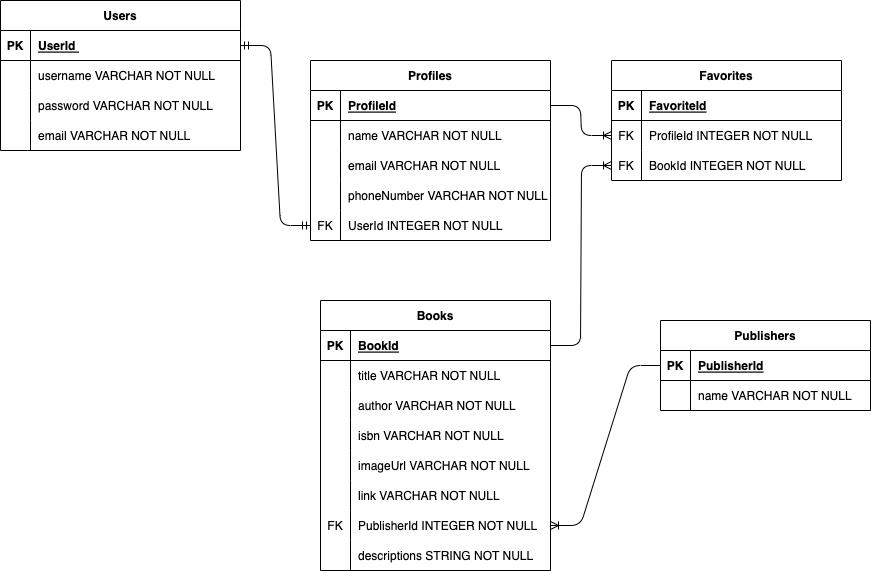

The diagram above was exported from draw.io. Its source (the exported page's mxGraphModel, read from the mxfile embedded in the PNG):
<mxGraphModel dx="905" dy="1644" grid="1" gridSize="10" guides="1" tooltips="1" connect="1" arrows="1" fold="1" page="1" pageScale="1" pageWidth="850" pageHeight="1100" math="0" shadow="0">
  <root>
    <mxCell id="0" />
    <mxCell id="1" parent="0" />
    <mxCell id="2" value="Users" style="shape=table;startSize=30;container=1;collapsible=1;childLayout=tableLayout;fixedRows=1;rowLines=0;fontStyle=1;align=center;resizeLast=1;" parent="1" vertex="1">
      <mxGeometry x="50" y="-220" width="240" height="150" as="geometry" />
    </mxCell>
    <mxCell id="3" value="" style="shape=tableRow;horizontal=0;startSize=0;swimlaneHead=0;swimlaneBody=0;fillColor=none;collapsible=0;dropTarget=0;points=[[0,0.5],[1,0.5]];portConstraint=eastwest;top=0;left=0;right=0;bottom=1;" parent="2" vertex="1">
      <mxGeometry y="30" width="240" height="30" as="geometry" />
    </mxCell>
    <mxCell id="4" value="PK" style="shape=partialRectangle;connectable=0;fillColor=none;top=0;left=0;bottom=0;right=0;fontStyle=1;overflow=hidden;" parent="3" vertex="1">
      <mxGeometry width="30" height="30" as="geometry">
        <mxRectangle width="30" height="30" as="alternateBounds" />
      </mxGeometry>
    </mxCell>
    <mxCell id="5" value="UserId " style="shape=partialRectangle;connectable=0;fillColor=none;top=0;left=0;bottom=0;right=0;align=left;spacingLeft=6;fontStyle=5;overflow=hidden;" parent="3" vertex="1">
      <mxGeometry x="30" width="210" height="30" as="geometry">
        <mxRectangle width="210" height="30" as="alternateBounds" />
      </mxGeometry>
    </mxCell>
    <mxCell id="6" value="" style="shape=tableRow;horizontal=0;startSize=0;swimlaneHead=0;swimlaneBody=0;fillColor=none;collapsible=0;dropTarget=0;points=[[0,0.5],[1,0.5]];portConstraint=eastwest;top=0;left=0;right=0;bottom=0;" parent="2" vertex="1">
      <mxGeometry y="60" width="240" height="30" as="geometry" />
    </mxCell>
    <mxCell id="7" value="" style="shape=partialRectangle;connectable=0;fillColor=none;top=0;left=0;bottom=0;right=0;editable=1;overflow=hidden;" parent="6" vertex="1">
      <mxGeometry width="30" height="30" as="geometry">
        <mxRectangle width="30" height="30" as="alternateBounds" />
      </mxGeometry>
    </mxCell>
    <mxCell id="8" value="username VARCHAR NOT NULL" style="shape=partialRectangle;connectable=0;fillColor=none;top=0;left=0;bottom=0;right=0;align=left;spacingLeft=6;overflow=hidden;" parent="6" vertex="1">
      <mxGeometry x="30" width="210" height="30" as="geometry">
        <mxRectangle width="210" height="30" as="alternateBounds" />
      </mxGeometry>
    </mxCell>
    <mxCell id="9" value="" style="shape=tableRow;horizontal=0;startSize=0;swimlaneHead=0;swimlaneBody=0;fillColor=none;collapsible=0;dropTarget=0;points=[[0,0.5],[1,0.5]];portConstraint=eastwest;top=0;left=0;right=0;bottom=0;" parent="2" vertex="1">
      <mxGeometry y="90" width="240" height="30" as="geometry" />
    </mxCell>
    <mxCell id="10" value="" style="shape=partialRectangle;connectable=0;fillColor=none;top=0;left=0;bottom=0;right=0;editable=1;overflow=hidden;" parent="9" vertex="1">
      <mxGeometry width="30" height="30" as="geometry">
        <mxRectangle width="30" height="30" as="alternateBounds" />
      </mxGeometry>
    </mxCell>
    <mxCell id="11" value="password VARCHAR NOT NULL" style="shape=partialRectangle;connectable=0;fillColor=none;top=0;left=0;bottom=0;right=0;align=left;spacingLeft=6;overflow=hidden;" parent="9" vertex="1">
      <mxGeometry x="30" width="210" height="30" as="geometry">
        <mxRectangle width="210" height="30" as="alternateBounds" />
      </mxGeometry>
    </mxCell>
    <mxCell id="12" value="" style="shape=tableRow;horizontal=0;startSize=0;swimlaneHead=0;swimlaneBody=0;fillColor=none;collapsible=0;dropTarget=0;points=[[0,0.5],[1,0.5]];portConstraint=eastwest;top=0;left=0;right=0;bottom=0;" parent="2" vertex="1">
      <mxGeometry y="120" width="240" height="30" as="geometry" />
    </mxCell>
    <mxCell id="13" value="" style="shape=partialRectangle;connectable=0;fillColor=none;top=0;left=0;bottom=0;right=0;editable=1;overflow=hidden;" parent="12" vertex="1">
      <mxGeometry width="30" height="30" as="geometry">
        <mxRectangle width="30" height="30" as="alternateBounds" />
      </mxGeometry>
    </mxCell>
    <mxCell id="14" value="email VARCHAR NOT NULL" style="shape=partialRectangle;connectable=0;fillColor=none;top=0;left=0;bottom=0;right=0;align=left;spacingLeft=6;overflow=hidden;" parent="12" vertex="1">
      <mxGeometry x="30" width="210" height="30" as="geometry">
        <mxRectangle width="210" height="30" as="alternateBounds" />
      </mxGeometry>
    </mxCell>
    <mxCell id="26" value="Books" style="shape=table;startSize=30;container=1;collapsible=1;childLayout=tableLayout;fixedRows=1;rowLines=0;fontStyle=1;align=center;resizeLast=1;" parent="1" vertex="1">
      <mxGeometry x="370" y="80" width="230" height="270" as="geometry" />
    </mxCell>
    <mxCell id="27" value="" style="shape=tableRow;horizontal=0;startSize=0;swimlaneHead=0;swimlaneBody=0;fillColor=none;collapsible=0;dropTarget=0;points=[[0,0.5],[1,0.5]];portConstraint=eastwest;top=0;left=0;right=0;bottom=1;" parent="26" vertex="1">
      <mxGeometry y="30" width="230" height="30" as="geometry" />
    </mxCell>
    <mxCell id="28" value="PK" style="shape=partialRectangle;connectable=0;fillColor=none;top=0;left=0;bottom=0;right=0;fontStyle=1;overflow=hidden;" parent="27" vertex="1">
      <mxGeometry width="30" height="30" as="geometry">
        <mxRectangle width="30" height="30" as="alternateBounds" />
      </mxGeometry>
    </mxCell>
    <mxCell id="29" value="BookId" style="shape=partialRectangle;connectable=0;fillColor=none;top=0;left=0;bottom=0;right=0;align=left;spacingLeft=6;fontStyle=5;overflow=hidden;" parent="27" vertex="1">
      <mxGeometry x="30" width="200" height="30" as="geometry">
        <mxRectangle width="200" height="30" as="alternateBounds" />
      </mxGeometry>
    </mxCell>
    <mxCell id="30" value="" style="shape=tableRow;horizontal=0;startSize=0;swimlaneHead=0;swimlaneBody=0;fillColor=none;collapsible=0;dropTarget=0;points=[[0,0.5],[1,0.5]];portConstraint=eastwest;top=0;left=0;right=0;bottom=0;" parent="26" vertex="1">
      <mxGeometry y="60" width="230" height="30" as="geometry" />
    </mxCell>
    <mxCell id="31" value="" style="shape=partialRectangle;connectable=0;fillColor=none;top=0;left=0;bottom=0;right=0;editable=1;overflow=hidden;" parent="30" vertex="1">
      <mxGeometry width="30" height="30" as="geometry">
        <mxRectangle width="30" height="30" as="alternateBounds" />
      </mxGeometry>
    </mxCell>
    <mxCell id="32" value="title VARCHAR NOT NULL" style="shape=partialRectangle;connectable=0;fillColor=none;top=0;left=0;bottom=0;right=0;align=left;spacingLeft=6;overflow=hidden;" parent="30" vertex="1">
      <mxGeometry x="30" width="200" height="30" as="geometry">
        <mxRectangle width="200" height="30" as="alternateBounds" />
      </mxGeometry>
    </mxCell>
    <mxCell id="33" value="" style="shape=tableRow;horizontal=0;startSize=0;swimlaneHead=0;swimlaneBody=0;fillColor=none;collapsible=0;dropTarget=0;points=[[0,0.5],[1,0.5]];portConstraint=eastwest;top=0;left=0;right=0;bottom=0;" parent="26" vertex="1">
      <mxGeometry y="90" width="230" height="30" as="geometry" />
    </mxCell>
    <mxCell id="34" value="" style="shape=partialRectangle;connectable=0;fillColor=none;top=0;left=0;bottom=0;right=0;editable=1;overflow=hidden;" parent="33" vertex="1">
      <mxGeometry width="30" height="30" as="geometry">
        <mxRectangle width="30" height="30" as="alternateBounds" />
      </mxGeometry>
    </mxCell>
    <mxCell id="35" value="author VARCHAR NOT NULL" style="shape=partialRectangle;connectable=0;fillColor=none;top=0;left=0;bottom=0;right=0;align=left;spacingLeft=6;overflow=hidden;" parent="33" vertex="1">
      <mxGeometry x="30" width="200" height="30" as="geometry">
        <mxRectangle width="200" height="30" as="alternateBounds" />
      </mxGeometry>
    </mxCell>
    <mxCell id="36" value="" style="shape=tableRow;horizontal=0;startSize=0;swimlaneHead=0;swimlaneBody=0;fillColor=none;collapsible=0;dropTarget=0;points=[[0,0.5],[1,0.5]];portConstraint=eastwest;top=0;left=0;right=0;bottom=0;" parent="26" vertex="1">
      <mxGeometry y="120" width="230" height="30" as="geometry" />
    </mxCell>
    <mxCell id="37" value="" style="shape=partialRectangle;connectable=0;fillColor=none;top=0;left=0;bottom=0;right=0;editable=1;overflow=hidden;" parent="36" vertex="1">
      <mxGeometry width="30" height="30" as="geometry">
        <mxRectangle width="30" height="30" as="alternateBounds" />
      </mxGeometry>
    </mxCell>
    <mxCell id="38" value="isbn VARCHAR NOT NULL" style="shape=partialRectangle;connectable=0;fillColor=none;top=0;left=0;bottom=0;right=0;align=left;spacingLeft=6;overflow=hidden;" parent="36" vertex="1">
      <mxGeometry x="30" width="200" height="30" as="geometry">
        <mxRectangle width="200" height="30" as="alternateBounds" />
      </mxGeometry>
    </mxCell>
    <mxCell id="43" style="shape=tableRow;horizontal=0;startSize=0;swimlaneHead=0;swimlaneBody=0;fillColor=none;collapsible=0;dropTarget=0;points=[[0,0.5],[1,0.5]];portConstraint=eastwest;top=0;left=0;right=0;bottom=0;" parent="26" vertex="1">
      <mxGeometry y="150" width="230" height="30" as="geometry" />
    </mxCell>
    <mxCell id="44" style="shape=partialRectangle;connectable=0;fillColor=none;top=0;left=0;bottom=0;right=0;editable=1;overflow=hidden;" parent="43" vertex="1">
      <mxGeometry width="30" height="30" as="geometry">
        <mxRectangle width="30" height="30" as="alternateBounds" />
      </mxGeometry>
    </mxCell>
    <mxCell id="45" value="imageUrl VARCHAR NOT NULL" style="shape=partialRectangle;connectable=0;fillColor=none;top=0;left=0;bottom=0;right=0;align=left;spacingLeft=6;overflow=hidden;" parent="43" vertex="1">
      <mxGeometry x="30" width="200" height="30" as="geometry">
        <mxRectangle width="200" height="30" as="alternateBounds" />
      </mxGeometry>
    </mxCell>
    <mxCell id="40" style="shape=tableRow;horizontal=0;startSize=0;swimlaneHead=0;swimlaneBody=0;fillColor=none;collapsible=0;dropTarget=0;points=[[0,0.5],[1,0.5]];portConstraint=eastwest;top=0;left=0;right=0;bottom=0;" parent="26" vertex="1">
      <mxGeometry y="180" width="230" height="30" as="geometry" />
    </mxCell>
    <mxCell id="41" style="shape=partialRectangle;connectable=0;fillColor=none;top=0;left=0;bottom=0;right=0;editable=1;overflow=hidden;" parent="40" vertex="1">
      <mxGeometry width="30" height="30" as="geometry">
        <mxRectangle width="30" height="30" as="alternateBounds" />
      </mxGeometry>
    </mxCell>
    <mxCell id="42" value="link VARCHAR NOT NULL" style="shape=partialRectangle;connectable=0;fillColor=none;top=0;left=0;bottom=0;right=0;align=left;spacingLeft=6;overflow=hidden;" parent="40" vertex="1">
      <mxGeometry x="30" width="200" height="30" as="geometry">
        <mxRectangle width="200" height="30" as="alternateBounds" />
      </mxGeometry>
    </mxCell>
    <mxCell id="98" style="shape=tableRow;horizontal=0;startSize=0;swimlaneHead=0;swimlaneBody=0;fillColor=none;collapsible=0;dropTarget=0;points=[[0,0.5],[1,0.5]];portConstraint=eastwest;top=0;left=0;right=0;bottom=0;" parent="26" vertex="1">
      <mxGeometry y="210" width="230" height="30" as="geometry" />
    </mxCell>
    <mxCell id="99" value="FK" style="shape=partialRectangle;connectable=0;fillColor=none;top=0;left=0;bottom=0;right=0;editable=1;overflow=hidden;" parent="98" vertex="1">
      <mxGeometry width="30" height="30" as="geometry">
        <mxRectangle width="30" height="30" as="alternateBounds" />
      </mxGeometry>
    </mxCell>
    <mxCell id="100" value="PublisherId INTEGER NOT NULL" style="shape=partialRectangle;connectable=0;fillColor=none;top=0;left=0;bottom=0;right=0;align=left;spacingLeft=6;overflow=hidden;" parent="98" vertex="1">
      <mxGeometry x="30" width="200" height="30" as="geometry">
        <mxRectangle width="200" height="30" as="alternateBounds" />
      </mxGeometry>
    </mxCell>
    <mxCell id="134" style="shape=tableRow;horizontal=0;startSize=0;swimlaneHead=0;swimlaneBody=0;fillColor=none;collapsible=0;dropTarget=0;points=[[0,0.5],[1,0.5]];portConstraint=eastwest;top=0;left=0;right=0;bottom=0;" vertex="1" parent="26">
      <mxGeometry y="240" width="230" height="30" as="geometry" />
    </mxCell>
    <mxCell id="135" style="shape=partialRectangle;connectable=0;fillColor=none;top=0;left=0;bottom=0;right=0;editable=1;overflow=hidden;" vertex="1" parent="134">
      <mxGeometry width="30" height="30" as="geometry">
        <mxRectangle width="30" height="30" as="alternateBounds" />
      </mxGeometry>
    </mxCell>
    <mxCell id="136" value="descriptions STRING NOT NULL" style="shape=partialRectangle;connectable=0;fillColor=none;top=0;left=0;bottom=0;right=0;align=left;spacingLeft=6;overflow=hidden;" vertex="1" parent="134">
      <mxGeometry x="30" width="200" height="30" as="geometry">
        <mxRectangle width="200" height="30" as="alternateBounds" />
      </mxGeometry>
    </mxCell>
    <mxCell id="72" value="Publishers" style="shape=table;startSize=30;container=1;collapsible=1;childLayout=tableLayout;fixedRows=1;rowLines=0;fontStyle=1;align=center;resizeLast=1;" parent="1" vertex="1">
      <mxGeometry x="710" y="100" width="210" height="90" as="geometry" />
    </mxCell>
    <mxCell id="73" value="" style="shape=tableRow;horizontal=0;startSize=0;swimlaneHead=0;swimlaneBody=0;fillColor=none;collapsible=0;dropTarget=0;points=[[0,0.5],[1,0.5]];portConstraint=eastwest;top=0;left=0;right=0;bottom=1;" parent="72" vertex="1">
      <mxGeometry y="30" width="210" height="30" as="geometry" />
    </mxCell>
    <mxCell id="74" value="PK" style="shape=partialRectangle;connectable=0;fillColor=none;top=0;left=0;bottom=0;right=0;fontStyle=1;overflow=hidden;" parent="73" vertex="1">
      <mxGeometry width="30" height="30" as="geometry">
        <mxRectangle width="30" height="30" as="alternateBounds" />
      </mxGeometry>
    </mxCell>
    <mxCell id="75" value="PublisherId" style="shape=partialRectangle;connectable=0;fillColor=none;top=0;left=0;bottom=0;right=0;align=left;spacingLeft=6;fontStyle=5;overflow=hidden;" parent="73" vertex="1">
      <mxGeometry x="30" width="180" height="30" as="geometry">
        <mxRectangle width="180" height="30" as="alternateBounds" />
      </mxGeometry>
    </mxCell>
    <mxCell id="76" value="" style="shape=tableRow;horizontal=0;startSize=0;swimlaneHead=0;swimlaneBody=0;fillColor=none;collapsible=0;dropTarget=0;points=[[0,0.5],[1,0.5]];portConstraint=eastwest;top=0;left=0;right=0;bottom=0;" parent="72" vertex="1">
      <mxGeometry y="60" width="210" height="30" as="geometry" />
    </mxCell>
    <mxCell id="77" value="" style="shape=partialRectangle;connectable=0;fillColor=none;top=0;left=0;bottom=0;right=0;editable=1;overflow=hidden;" parent="76" vertex="1">
      <mxGeometry width="30" height="30" as="geometry">
        <mxRectangle width="30" height="30" as="alternateBounds" />
      </mxGeometry>
    </mxCell>
    <mxCell id="78" value="name VARCHAR NOT NULL" style="shape=partialRectangle;connectable=0;fillColor=none;top=0;left=0;bottom=0;right=0;align=left;spacingLeft=6;overflow=hidden;" parent="76" vertex="1">
      <mxGeometry x="30" width="180" height="30" as="geometry">
        <mxRectangle width="180" height="30" as="alternateBounds" />
      </mxGeometry>
    </mxCell>
    <mxCell id="85" value="Profiles" style="shape=table;startSize=30;container=1;collapsible=1;childLayout=tableLayout;fixedRows=1;rowLines=0;fontStyle=1;align=center;resizeLast=1;" parent="1" vertex="1">
      <mxGeometry x="360" y="-160" width="240" height="180" as="geometry" />
    </mxCell>
    <mxCell id="86" value="" style="shape=tableRow;horizontal=0;startSize=0;swimlaneHead=0;swimlaneBody=0;fillColor=none;collapsible=0;dropTarget=0;points=[[0,0.5],[1,0.5]];portConstraint=eastwest;top=0;left=0;right=0;bottom=1;" parent="85" vertex="1">
      <mxGeometry y="30" width="240" height="30" as="geometry" />
    </mxCell>
    <mxCell id="87" value="PK" style="shape=partialRectangle;connectable=0;fillColor=none;top=0;left=0;bottom=0;right=0;fontStyle=1;overflow=hidden;" parent="86" vertex="1">
      <mxGeometry width="30" height="30" as="geometry">
        <mxRectangle width="30" height="30" as="alternateBounds" />
      </mxGeometry>
    </mxCell>
    <mxCell id="88" value="ProfileId" style="shape=partialRectangle;connectable=0;fillColor=none;top=0;left=0;bottom=0;right=0;align=left;spacingLeft=6;fontStyle=5;overflow=hidden;" parent="86" vertex="1">
      <mxGeometry x="30" width="210" height="30" as="geometry">
        <mxRectangle width="210" height="30" as="alternateBounds" />
      </mxGeometry>
    </mxCell>
    <mxCell id="89" value="" style="shape=tableRow;horizontal=0;startSize=0;swimlaneHead=0;swimlaneBody=0;fillColor=none;collapsible=0;dropTarget=0;points=[[0,0.5],[1,0.5]];portConstraint=eastwest;top=0;left=0;right=0;bottom=0;" parent="85" vertex="1">
      <mxGeometry y="60" width="240" height="30" as="geometry" />
    </mxCell>
    <mxCell id="90" value="" style="shape=partialRectangle;connectable=0;fillColor=none;top=0;left=0;bottom=0;right=0;editable=1;overflow=hidden;" parent="89" vertex="1">
      <mxGeometry width="30" height="30" as="geometry">
        <mxRectangle width="30" height="30" as="alternateBounds" />
      </mxGeometry>
    </mxCell>
    <mxCell id="91" value="name VARCHAR NOT NULL" style="shape=partialRectangle;connectable=0;fillColor=none;top=0;left=0;bottom=0;right=0;align=left;spacingLeft=6;overflow=hidden;" parent="89" vertex="1">
      <mxGeometry x="30" width="210" height="30" as="geometry">
        <mxRectangle width="210" height="30" as="alternateBounds" />
      </mxGeometry>
    </mxCell>
    <mxCell id="92" value="" style="shape=tableRow;horizontal=0;startSize=0;swimlaneHead=0;swimlaneBody=0;fillColor=none;collapsible=0;dropTarget=0;points=[[0,0.5],[1,0.5]];portConstraint=eastwest;top=0;left=0;right=0;bottom=0;" parent="85" vertex="1">
      <mxGeometry y="90" width="240" height="30" as="geometry" />
    </mxCell>
    <mxCell id="93" value="" style="shape=partialRectangle;connectable=0;fillColor=none;top=0;left=0;bottom=0;right=0;editable=1;overflow=hidden;" parent="92" vertex="1">
      <mxGeometry width="30" height="30" as="geometry">
        <mxRectangle width="30" height="30" as="alternateBounds" />
      </mxGeometry>
    </mxCell>
    <mxCell id="94" value="email VARCHAR NOT NULL" style="shape=partialRectangle;connectable=0;fillColor=none;top=0;left=0;bottom=0;right=0;align=left;spacingLeft=6;overflow=hidden;" parent="92" vertex="1">
      <mxGeometry x="30" width="210" height="30" as="geometry">
        <mxRectangle width="210" height="30" as="alternateBounds" />
      </mxGeometry>
    </mxCell>
    <mxCell id="95" value="" style="shape=tableRow;horizontal=0;startSize=0;swimlaneHead=0;swimlaneBody=0;fillColor=none;collapsible=0;dropTarget=0;points=[[0,0.5],[1,0.5]];portConstraint=eastwest;top=0;left=0;right=0;bottom=0;" parent="85" vertex="1">
      <mxGeometry y="120" width="240" height="30" as="geometry" />
    </mxCell>
    <mxCell id="96" value="" style="shape=partialRectangle;connectable=0;fillColor=none;top=0;left=0;bottom=0;right=0;editable=1;overflow=hidden;" parent="95" vertex="1">
      <mxGeometry width="30" height="30" as="geometry">
        <mxRectangle width="30" height="30" as="alternateBounds" />
      </mxGeometry>
    </mxCell>
    <mxCell id="97" value="phoneNumber VARCHAR NOT NULL" style="shape=partialRectangle;connectable=0;fillColor=none;top=0;left=0;bottom=0;right=0;align=left;spacingLeft=6;overflow=hidden;" parent="95" vertex="1">
      <mxGeometry x="30" width="210" height="30" as="geometry">
        <mxRectangle width="210" height="30" as="alternateBounds" />
      </mxGeometry>
    </mxCell>
    <mxCell id="131" style="shape=tableRow;horizontal=0;startSize=0;swimlaneHead=0;swimlaneBody=0;fillColor=none;collapsible=0;dropTarget=0;points=[[0,0.5],[1,0.5]];portConstraint=eastwest;top=0;left=0;right=0;bottom=0;" vertex="1" parent="85">
      <mxGeometry y="150" width="240" height="30" as="geometry" />
    </mxCell>
    <mxCell id="132" value="FK" style="shape=partialRectangle;connectable=0;fillColor=none;top=0;left=0;bottom=0;right=0;editable=1;overflow=hidden;" vertex="1" parent="131">
      <mxGeometry width="30" height="30" as="geometry">
        <mxRectangle width="30" height="30" as="alternateBounds" />
      </mxGeometry>
    </mxCell>
    <mxCell id="133" value="UserId INTEGER NOT NULL" style="shape=partialRectangle;connectable=0;fillColor=none;top=0;left=0;bottom=0;right=0;align=left;spacingLeft=6;overflow=hidden;" vertex="1" parent="131">
      <mxGeometry x="30" width="210" height="30" as="geometry">
        <mxRectangle width="210" height="30" as="alternateBounds" />
      </mxGeometry>
    </mxCell>
    <mxCell id="105" value="" style="edgeStyle=entityRelationEdgeStyle;fontSize=12;html=1;endArrow=ERoneToMany;exitX=0;exitY=0.5;exitDx=0;exitDy=0;entryX=1;entryY=0.5;entryDx=0;entryDy=0;" parent="1" source="73" target="98" edge="1">
      <mxGeometry width="100" height="100" relative="1" as="geometry">
        <mxPoint x="270" y="450" as="sourcePoint" />
        <mxPoint x="430" y="220" as="targetPoint" />
      </mxGeometry>
    </mxCell>
    <mxCell id="106" value="" style="edgeStyle=entityRelationEdgeStyle;fontSize=12;html=1;endArrow=ERmandOne;startArrow=ERmandOne;exitX=1;exitY=0.5;exitDx=0;exitDy=0;entryX=0;entryY=0.5;entryDx=0;entryDy=0;" parent="1" source="3" target="131" edge="1">
      <mxGeometry width="100" height="100" relative="1" as="geometry">
        <mxPoint x="270" y="320" as="sourcePoint" />
        <mxPoint x="370" y="220" as="targetPoint" />
      </mxGeometry>
    </mxCell>
    <mxCell id="107" value="Favorites" style="shape=table;startSize=30;container=1;collapsible=1;childLayout=tableLayout;fixedRows=1;rowLines=0;fontStyle=1;align=center;resizeLast=1;" parent="1" vertex="1">
      <mxGeometry x="661" y="-160" width="230" height="120" as="geometry" />
    </mxCell>
    <mxCell id="108" value="" style="shape=tableRow;horizontal=0;startSize=0;swimlaneHead=0;swimlaneBody=0;fillColor=none;collapsible=0;dropTarget=0;points=[[0,0.5],[1,0.5]];portConstraint=eastwest;top=0;left=0;right=0;bottom=1;" parent="107" vertex="1">
      <mxGeometry y="30" width="230" height="30" as="geometry" />
    </mxCell>
    <mxCell id="109" value="PK" style="shape=partialRectangle;connectable=0;fillColor=none;top=0;left=0;bottom=0;right=0;fontStyle=1;overflow=hidden;" parent="108" vertex="1">
      <mxGeometry width="30" height="30" as="geometry">
        <mxRectangle width="30" height="30" as="alternateBounds" />
      </mxGeometry>
    </mxCell>
    <mxCell id="110" value="FavoriteId" style="shape=partialRectangle;connectable=0;fillColor=none;top=0;left=0;bottom=0;right=0;align=left;spacingLeft=6;fontStyle=5;overflow=hidden;" parent="108" vertex="1">
      <mxGeometry x="30" width="200" height="30" as="geometry">
        <mxRectangle width="200" height="30" as="alternateBounds" />
      </mxGeometry>
    </mxCell>
    <mxCell id="111" value="" style="shape=tableRow;horizontal=0;startSize=0;swimlaneHead=0;swimlaneBody=0;fillColor=none;collapsible=0;dropTarget=0;points=[[0,0.5],[1,0.5]];portConstraint=eastwest;top=0;left=0;right=0;bottom=0;" parent="107" vertex="1">
      <mxGeometry y="60" width="230" height="30" as="geometry" />
    </mxCell>
    <mxCell id="112" value="FK" style="shape=partialRectangle;connectable=0;fillColor=none;top=0;left=0;bottom=0;right=0;editable=1;overflow=hidden;" parent="111" vertex="1">
      <mxGeometry width="30" height="30" as="geometry">
        <mxRectangle width="30" height="30" as="alternateBounds" />
      </mxGeometry>
    </mxCell>
    <mxCell id="113" value="ProfileId INTEGER NOT NULL" style="shape=partialRectangle;connectable=0;fillColor=none;top=0;left=0;bottom=0;right=0;align=left;spacingLeft=6;overflow=hidden;" parent="111" vertex="1">
      <mxGeometry x="30" width="200" height="30" as="geometry">
        <mxRectangle width="200" height="30" as="alternateBounds" />
      </mxGeometry>
    </mxCell>
    <mxCell id="114" value="" style="shape=tableRow;horizontal=0;startSize=0;swimlaneHead=0;swimlaneBody=0;fillColor=none;collapsible=0;dropTarget=0;points=[[0,0.5],[1,0.5]];portConstraint=eastwest;top=0;left=0;right=0;bottom=0;" parent="107" vertex="1">
      <mxGeometry y="90" width="230" height="30" as="geometry" />
    </mxCell>
    <mxCell id="115" value="FK" style="shape=partialRectangle;connectable=0;fillColor=none;top=0;left=0;bottom=0;right=0;editable=1;overflow=hidden;" parent="114" vertex="1">
      <mxGeometry width="30" height="30" as="geometry">
        <mxRectangle width="30" height="30" as="alternateBounds" />
      </mxGeometry>
    </mxCell>
    <mxCell id="116" value="BookId INTEGER NOT NULL" style="shape=partialRectangle;connectable=0;fillColor=none;top=0;left=0;bottom=0;right=0;align=left;spacingLeft=6;overflow=hidden;" parent="114" vertex="1">
      <mxGeometry x="30" width="200" height="30" as="geometry">
        <mxRectangle width="200" height="30" as="alternateBounds" />
      </mxGeometry>
    </mxCell>
    <mxCell id="126" value="" style="edgeStyle=entityRelationEdgeStyle;fontSize=12;html=1;endArrow=ERoneToMany;entryX=0;entryY=0.5;entryDx=0;entryDy=0;exitX=1;exitY=0.5;exitDx=0;exitDy=0;" parent="1" source="86" target="111" edge="1">
      <mxGeometry width="100" height="100" relative="1" as="geometry">
        <mxPoint x="400" y="-110" as="sourcePoint" />
        <mxPoint x="440" y="120" as="targetPoint" />
      </mxGeometry>
    </mxCell>
    <mxCell id="127" value="" style="edgeStyle=entityRelationEdgeStyle;fontSize=12;html=1;endArrow=ERoneToMany;exitX=1;exitY=0.5;exitDx=0;exitDy=0;entryX=0;entryY=0.5;entryDx=0;entryDy=0;" parent="1" source="27" target="114" edge="1">
      <mxGeometry width="100" height="100" relative="1" as="geometry">
        <mxPoint x="340" y="300" as="sourcePoint" />
        <mxPoint x="180" y="215" as="targetPoint" />
      </mxGeometry>
    </mxCell>
  </root>
</mxGraphModel>